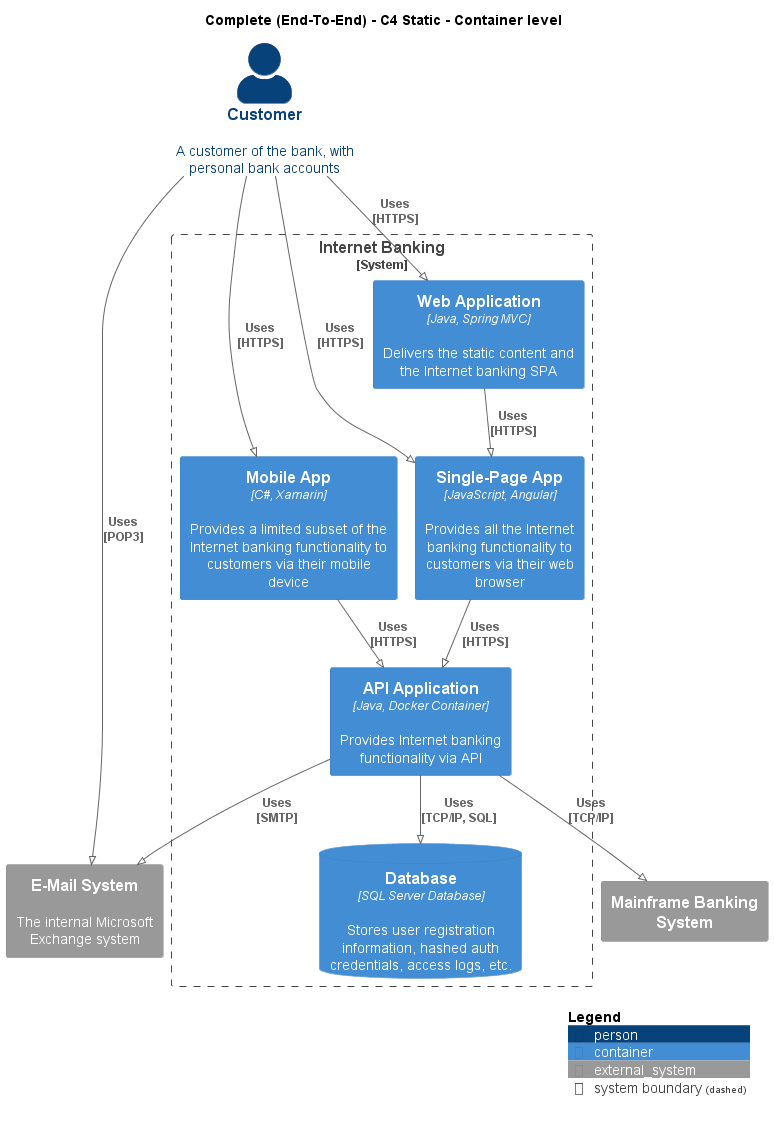

The diagram above was rendered by PlantUML. Its source (embedded in the PNG):
@startuml
!pragma layout smetana
!include ..\..\.c4s\C4_Container.puml

AddElementTag("state:new", $bgColor=green, $fontColor=#ffffff, $borderColor=green, $shadowing="False")
AddElementTag("state:changed", $bgColor=orange, $fontColor=#ffffff, $borderColor=orange, $shadowing="False")
AddElementTag("state:removed", $bgColor=red, $fontColor=#ffffff, $borderColor=red, $shadowing="False")

AddRelTag("state:new", $textColor=green, $lineColor=green)
AddRelTag("state:changed", $textColor=orange, $lineColor=orange)
AddRelTag("state:removed", $textColor=red, $lineColor=red)

SHOW_PERSON_PORTRAIT()
LAYOUT_TOP_DOWN()

skinparam linetype polyline

title Complete (End-To-End) - C4 Static - Container level

Person(BigBankPlc.Actors.Customer, "Customer", "A customer of the bank, with personal bank accounts")

System_Boundary(BigBankPlc.SoftwareSystems.InternetBanking, "Internet Banking") {
    Container(BigBankPlc.SoftwareSystems.InternetBanking.Containers.WebApplication, "Web Application", "Java, Spring MVC", "Delivers the static content and the Internet banking SPA")
    Container(BigBankPlc.SoftwareSystems.InternetBanking.Containers.SinglePageApp, "Single-Page App", "JavaScript, Angular", "Provides all the Internet banking functionality to customers via their web browser")
    Container(BigBankPlc.SoftwareSystems.InternetBanking.Containers.APIApplication, "API Application", "Java, Docker Container", "Provides Internet banking functionality via API")
    ContainerDb(BigBankPlc.SoftwareSystems.InternetBanking.Containers.Database, "Database", "SQL Server Database", "Stores user registration information, hashed auth credentials, access logs, etc.")
    Container(BigBankPlc.SoftwareSystems.InternetBanking.Containers.MobileApp, "Mobile App", "C#, Xamarin", "Provides a limited subset of the Internet banking functionality to customers via their mobile device")
}
System_Ext(BigBankPlc.SoftwareSystems.MainframeBankingSystem, "Mainframe Banking System", "")
System_Ext(BigBankPlc.SoftwareSystems.EMailSystem, "E-Mail System", "The internal Microsoft Exchange system")

Rel(BigBankPlc.Actors.Customer, BigBankPlc.SoftwareSystems.InternetBanking.Containers.WebApplication, "Uses\n[HTTPS]", $tags='protocol:https')
Rel(BigBankPlc.SoftwareSystems.InternetBanking.Containers.WebApplication, BigBankPlc.SoftwareSystems.InternetBanking.Containers.SinglePageApp, "Uses\n[HTTPS]", $tags='protocol:https')
Rel(BigBankPlc.Actors.Customer, BigBankPlc.SoftwareSystems.InternetBanking.Containers.SinglePageApp, "Uses\n[HTTPS]", $tags='protocol:https')
Rel(BigBankPlc.SoftwareSystems.InternetBanking.Containers.SinglePageApp, BigBankPlc.SoftwareSystems.InternetBanking.Containers.APIApplication, "Uses\n[HTTPS]", $tags='protocol:https')
Rel(BigBankPlc.SoftwareSystems.InternetBanking.Containers.APIApplication, BigBankPlc.SoftwareSystems.InternetBanking.Containers.Database, "Uses\n[TCP/IP, SQL]", $tags='protocol:tcp/ip, sql')
Rel(BigBankPlc.SoftwareSystems.InternetBanking.Containers.APIApplication, BigBankPlc.SoftwareSystems.MainframeBankingSystem, "Uses\n[TCP/IP]", $tags='protocol:tcp/ip')
Rel(BigBankPlc.SoftwareSystems.InternetBanking.Containers.APIApplication, BigBankPlc.SoftwareSystems.EMailSystem, "Uses\n[SMTP]", $tags='protocol:smtp')
Rel(BigBankPlc.Actors.Customer, BigBankPlc.SoftwareSystems.InternetBanking.Containers.MobileApp, "Uses\n[HTTPS]", $tags='protocol:https')
Rel(BigBankPlc.SoftwareSystems.InternetBanking.Containers.MobileApp, BigBankPlc.SoftwareSystems.InternetBanking.Containers.APIApplication, "Uses\n[HTTPS]", $tags='protocol:https')
Rel(BigBankPlc.Actors.Customer, BigBankPlc.SoftwareSystems.EMailSystem, "Uses\n[POP3]", $tags='protocol:pop3')


SHOW_LEGEND()
@enduml